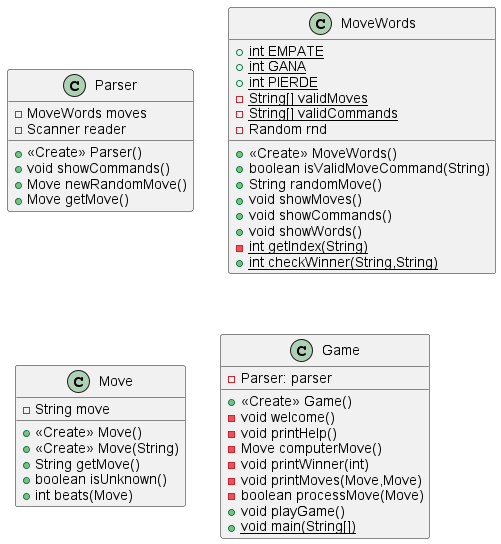

The diagram above was rendered by PlantUML. Its source (embedded in the PNG):
@startuml
class Parser {
- MoveWords moves
- Scanner reader
+ <<Create>> Parser()
+ void showCommands()
+ Move newRandomMove()
+ Move getMove()
}
class MoveWords {
+ {static} int EMPATE
+ {static} int GANA
+ {static} int PIERDE
- {static} String[] validMoves
- {static} String[] validCommands
- Random rnd
+ <<Create>> MoveWords()
+ boolean isValidMoveCommand(String)
+ String randomMove()
+ void showMoves()
+ void showCommands()
+ void showWords()
- {static} int getIndex(String)
+ {static} int checkWinner(String,String)
}
class Move {
- String move
+ <<Create>> Move()
+ <<Create>> Move(String)
+ String getMove()
+ boolean isUnknown()
+ int beats(Move)
}
class Game {
- Parser: parser
+ <<Create>> Game()
- void welcome()
- void printHelp()
- Move computerMove()
- void printWinner(int)
- void printMoves(Move,Move)
- boolean processMove(Move)
+ void playGame()
+ {static} void main(String[])
}
@enduml